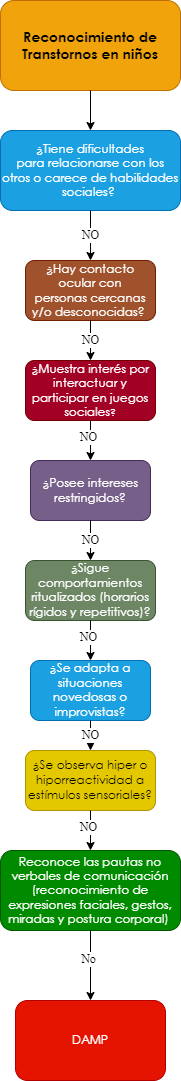

The diagram above was exported from draw.io. Its source (the exported page's mxGraphModel, read from the mxfile embedded in the PNG):
<mxGraphModel dx="-1613" dy="463" grid="1" gridSize="10" guides="1" tooltips="1" connect="1" arrows="1" fold="1" page="1" pageScale="1" pageWidth="827" pageHeight="1169" math="0" shadow="0">
  <root>
    <mxCell id="0" />
    <mxCell id="1" parent="0" />
    <mxCell id="aD3l8rFZ2b-N-G4bENQS-1" value="&lt;span style=&quot;font-family: &amp;quot;Century Gothic&amp;quot;, sans-serif;&quot;&gt;&lt;font style=&quot;font-size: 14px;&quot;&gt;&lt;b style=&quot;&quot;&gt;Reconocimiento de Transtornos en niños&lt;/b&gt;&lt;/font&gt;&lt;/span&gt;" style="rounded=1;whiteSpace=wrap;html=1;fillColor=#f0a30a;strokeColor=#BD7000;fontColor=#000000;gradientColor=none;glass=0;sketch=0;shadow=0;" vertex="1" parent="1">
      <mxGeometry x="2850" y="40" width="180" height="90" as="geometry" />
    </mxCell>
    <mxCell id="aD3l8rFZ2b-N-G4bENQS-2" value="" style="endArrow=classic;html=1;exitX=0.5;exitY=1;exitDx=0;exitDy=0;entryX=0.5;entryY=0;entryDx=0;entryDy=0;" edge="1" parent="1" source="aD3l8rFZ2b-N-G4bENQS-1" target="aD3l8rFZ2b-N-G4bENQS-3">
      <mxGeometry width="50" height="50" relative="1" as="geometry">
        <mxPoint x="2880" y="270" as="sourcePoint" />
        <mxPoint x="2860" y="220" as="targetPoint" />
      </mxGeometry>
    </mxCell>
    <mxCell id="aD3l8rFZ2b-N-G4bENQS-3" value="&lt;div style=&quot;&quot;&gt;&lt;div style=&quot;&quot;&gt;&lt;p style=&quot;&quot; class=&quot;MsoNormal&quot;&gt;&lt;span style=&quot;line-height: 107%; font-family: &amp;quot;Century Gothic&amp;quot;, sans-serif;&quot;&gt;¿Tiene dificultades&lt;br/&gt;para relacionarse con los otros o carece de habilidades sociales?&amp;nbsp;&lt;/span&gt;&lt;/p&gt;&lt;/div&gt;&lt;/div&gt;" style="rounded=1;whiteSpace=wrap;html=1;shadow=0;glass=0;sketch=0;align=center;fillColor=#1ba1e2;fontColor=#ffffff;strokeColor=#006EAF;" vertex="1" parent="1">
      <mxGeometry x="2850" y="170" width="180" height="80" as="geometry" />
    </mxCell>
    <mxCell id="aD3l8rFZ2b-N-G4bENQS-4" value="&lt;p class=&quot;MsoNormal&quot;&gt;&lt;span style=&quot;line-height: 107%; font-family: &amp;quot;Century Gothic&amp;quot;, sans-serif;&quot;&gt;&lt;font style=&quot;font-size: 12px;&quot;&gt;¿Hay contacto ocular con&lt;br/&gt;personas cercanas y/o desconocidas?&lt;/font&gt;&lt;/span&gt;&lt;span style=&quot;font-size:12.0pt;line-height:107%;font-family:&lt;br/&gt;&amp;quot;Century Gothic&amp;quot;,sans-serif;mso-bidi-font-family:Arial&quot;&gt;&amp;nbsp;&lt;/span&gt;&lt;/p&gt;" style="rounded=1;whiteSpace=wrap;html=1;shadow=0;glass=0;sketch=0;fontFamily=Helvetica;fontSize=12;fontColor=#ffffff;fillColor=#a0522d;strokeColor=#6D1F00;" vertex="1" parent="1">
      <mxGeometry x="2875" y="300" width="130" height="60" as="geometry" />
    </mxCell>
    <mxCell id="aD3l8rFZ2b-N-G4bENQS-5" value="NO" style="endArrow=classic;html=1;fontFamily=Times New Roman;fontSize=12;fontColor=#000000;entryX=0.5;entryY=0;entryDx=0;entryDy=0;exitX=0.5;exitY=1;exitDx=0;exitDy=0;" edge="1" parent="1" source="aD3l8rFZ2b-N-G4bENQS-3" target="aD3l8rFZ2b-N-G4bENQS-4">
      <mxGeometry width="50" height="50" relative="1" as="geometry">
        <mxPoint x="2930" y="470" as="sourcePoint" />
        <mxPoint x="2940" y="590" as="targetPoint" />
      </mxGeometry>
    </mxCell>
    <mxCell id="aD3l8rFZ2b-N-G4bENQS-6" value="&lt;span style=&quot;line-height: 107%; font-family: &amp;quot;Century Gothic&amp;quot;, sans-serif;&quot;&gt;&lt;font style=&quot;font-size: 12px;&quot;&gt;¿&lt;/font&gt;&lt;/span&gt;&lt;span style=&quot;line-height: 107%; font-family: &amp;quot;Century Gothic&amp;quot;, sans-serif;&quot;&gt;Muestra interés por&lt;br/&gt;interactuar y participar en juegos sociales&lt;font size=&quot;1&quot;&gt;?&lt;/font&gt;&lt;/span&gt;" style="rounded=1;whiteSpace=wrap;html=1;shadow=0;glass=0;sketch=0;fontFamily=Times New Roman;fontSize=12;fontColor=#ffffff;fillColor=#a20025;strokeColor=#6F0000;" vertex="1" parent="1">
      <mxGeometry x="2875" y="400" width="130" height="60" as="geometry" />
    </mxCell>
    <mxCell id="aD3l8rFZ2b-N-G4bENQS-7" value="NO" style="endArrow=classic;html=1;fontFamily=Times New Roman;fontSize=12;fontColor=#000000;entryX=0.5;entryY=0;entryDx=0;entryDy=0;exitX=0.5;exitY=1;exitDx=0;exitDy=0;" edge="1" parent="1" source="aD3l8rFZ2b-N-G4bENQS-4" target="aD3l8rFZ2b-N-G4bENQS-6">
      <mxGeometry width="50" height="50" relative="1" as="geometry">
        <mxPoint x="2975" y="670" as="sourcePoint" />
        <mxPoint x="2890" y="940" as="targetPoint" />
      </mxGeometry>
    </mxCell>
    <mxCell id="aD3l8rFZ2b-N-G4bENQS-8" value="&lt;p class=&quot;MsoNormal&quot;&gt;&lt;span style=&quot;line-height: 107%; font-family: &amp;quot;Century Gothic&amp;quot;, sans-serif;&quot;&gt;&lt;font style=&quot;font-size: 12px;&quot;&gt;¿Posee intereses&lt;br&gt;restringidos?&lt;/font&gt;&lt;span style=&quot;font-size: 12pt;&quot;&gt;&lt;/span&gt;&lt;/span&gt;&lt;/p&gt;" style="rounded=1;whiteSpace=wrap;html=1;shadow=0;glass=0;sketch=0;fontFamily=Times New Roman;fontSize=12;fontColor=#ffffff;fillColor=#76608a;strokeColor=#432D57;" vertex="1" parent="1">
      <mxGeometry x="2880" y="500" width="120" height="60" as="geometry" />
    </mxCell>
    <mxCell id="aD3l8rFZ2b-N-G4bENQS-9" value="" style="endArrow=classic;html=1;fontFamily=Times New Roman;fontSize=12;fontColor=#000000;exitX=0.5;exitY=1;exitDx=0;exitDy=0;entryX=0.5;entryY=0;entryDx=0;entryDy=0;" edge="1" parent="1" source="aD3l8rFZ2b-N-G4bENQS-6" target="aD3l8rFZ2b-N-G4bENQS-8">
      <mxGeometry width="50" height="50" relative="1" as="geometry">
        <mxPoint x="2940" y="870" as="sourcePoint" />
        <mxPoint x="2990" y="820" as="targetPoint" />
      </mxGeometry>
    </mxCell>
    <mxCell id="aD3l8rFZ2b-N-G4bENQS-10" value="NO" style="edgeLabel;html=1;align=center;verticalAlign=middle;resizable=0;points=[];fontSize=12;fontFamily=Times New Roman;fontColor=#000000;" vertex="1" connectable="0" parent="aD3l8rFZ2b-N-G4bENQS-9">
      <mxGeometry x="-0.2062" y="-3" relative="1" as="geometry">
        <mxPoint as="offset" />
      </mxGeometry>
    </mxCell>
    <mxCell id="aD3l8rFZ2b-N-G4bENQS-11" value="&lt;p class=&quot;MsoNormal&quot;&gt;&lt;span style=&quot;line-height: 107%; font-family: &amp;quot;Century Gothic&amp;quot;, sans-serif;&quot;&gt;&lt;font style=&quot;font-size: 12px;&quot;&gt;¿Sigue&lt;/font&gt;&lt;/span&gt;&lt;span&gt; &lt;/span&gt;&lt;span style=&quot;line-height: 107%; font-family: &amp;quot;Century Gothic&amp;quot;, sans-serif;&quot;&gt;&lt;font style=&quot;font-size: 12px;&quot;&gt;comportamientos&lt;br&gt;ritualizados (horarios rígidos y repetitivos)?&lt;/font&gt;&lt;span style=&quot;font-size: 12pt;&quot;&gt;&lt;/span&gt;&lt;/span&gt;&lt;/p&gt;" style="rounded=1;whiteSpace=wrap;html=1;shadow=0;glass=0;sketch=0;fontFamily=Times New Roman;fontSize=12;fontColor=#ffffff;fillColor=#6d8764;strokeColor=#3A5431;" vertex="1" parent="1">
      <mxGeometry x="2875" y="600" width="130" height="60" as="geometry" />
    </mxCell>
    <mxCell id="aD3l8rFZ2b-N-G4bENQS-12" value="NO" style="endArrow=classic;html=1;fontFamily=Times New Roman;fontSize=12;fontColor=#000000;entryX=0.5;entryY=0;entryDx=0;entryDy=0;exitX=0.5;exitY=1;exitDx=0;exitDy=0;" edge="1" parent="1" source="aD3l8rFZ2b-N-G4bENQS-8" target="aD3l8rFZ2b-N-G4bENQS-11">
      <mxGeometry width="50" height="50" relative="1" as="geometry">
        <mxPoint x="2975" y="940" as="sourcePoint" />
        <mxPoint x="2890" y="1210" as="targetPoint" />
      </mxGeometry>
    </mxCell>
    <mxCell id="aD3l8rFZ2b-N-G4bENQS-13" value="&lt;p class=&quot;MsoNormal&quot;&gt;&lt;span style=&quot;line-height: 107%; font-family: &amp;quot;Century Gothic&amp;quot;, sans-serif;&quot;&gt;&lt;font style=&quot;font-size: 12px;&quot;&gt;&lt;span style=&quot;background-color: initial;&quot;&gt;¿Se adapta a situaciones&lt;br&gt;novedosas o improvistas&lt;/span&gt;?&lt;/font&gt;&lt;span style=&quot;font-size: 12pt;&quot;&gt;&lt;/span&gt;&lt;/span&gt;&lt;/p&gt;" style="rounded=1;whiteSpace=wrap;html=1;shadow=0;glass=0;sketch=0;fontFamily=Times New Roman;fontSize=12;fontColor=#ffffff;fillColor=#1ba1e2;strokeColor=#006EAF;" vertex="1" parent="1">
      <mxGeometry x="2880" y="700" width="120" height="60" as="geometry" />
    </mxCell>
    <mxCell id="aD3l8rFZ2b-N-G4bENQS-14" value="" style="endArrow=classic;html=1;fontFamily=Times New Roman;fontSize=12;fontColor=#000000;exitX=0.5;exitY=1;exitDx=0;exitDy=0;entryX=0.5;entryY=0;entryDx=0;entryDy=0;" edge="1" parent="1" source="aD3l8rFZ2b-N-G4bENQS-11" target="aD3l8rFZ2b-N-G4bENQS-13">
      <mxGeometry width="50" height="50" relative="1" as="geometry">
        <mxPoint x="2880" y="1080" as="sourcePoint" />
        <mxPoint x="2985" y="1090" as="targetPoint" />
      </mxGeometry>
    </mxCell>
    <mxCell id="aD3l8rFZ2b-N-G4bENQS-15" value="NO" style="edgeLabel;html=1;align=center;verticalAlign=middle;resizable=0;points=[];fontSize=12;fontFamily=Times New Roman;fontColor=#000000;" vertex="1" connectable="0" parent="aD3l8rFZ2b-N-G4bENQS-14">
      <mxGeometry x="-0.2062" y="-3" relative="1" as="geometry">
        <mxPoint as="offset" />
      </mxGeometry>
    </mxCell>
    <mxCell id="aD3l8rFZ2b-N-G4bENQS-16" value="&lt;p class=&quot;MsoNormal&quot;&gt;&lt;span style=&quot;line-height: 107%; font-family: &amp;quot;Century Gothic&amp;quot;, sans-serif;&quot;&gt;&lt;font style=&quot;font-size: 12px;&quot;&gt;&lt;span style=&quot;background-color: initial;&quot;&gt;¿Se observa hiper o&lt;br/&gt;hiporreactividad a estímulos sensoriales?&lt;/span&gt;&lt;/font&gt;&lt;span style=&quot;font-size: 12pt;&quot;&gt;&lt;/span&gt;&lt;/span&gt;&lt;/p&gt;" style="rounded=1;whiteSpace=wrap;html=1;shadow=0;glass=0;sketch=0;fontFamily=Times New Roman;fontSize=12;fontColor=#000000;fillColor=#e3c800;strokeColor=#B09500;" vertex="1" parent="1">
      <mxGeometry x="2875" y="790" width="130" height="60" as="geometry" />
    </mxCell>
    <mxCell id="aD3l8rFZ2b-N-G4bENQS-17" value="NO" style="endArrow=classic;html=1;fontFamily=Times New Roman;fontSize=12;fontColor=#000000;entryX=0.5;entryY=0;entryDx=0;entryDy=0;exitX=0.5;exitY=1;exitDx=0;exitDy=0;" edge="1" parent="1" source="aD3l8rFZ2b-N-G4bENQS-13" target="aD3l8rFZ2b-N-G4bENQS-16">
      <mxGeometry width="50" height="50" relative="1" as="geometry">
        <mxPoint x="2975" y="1210" as="sourcePoint" />
        <mxPoint x="2890" y="1480" as="targetPoint" />
      </mxGeometry>
    </mxCell>
    <mxCell id="aD3l8rFZ2b-N-G4bENQS-18" value="" style="endArrow=classic;html=1;fontFamily=Times New Roman;fontSize=12;fontColor=#000000;exitX=0.5;exitY=1;exitDx=0;exitDy=0;entryX=0.5;entryY=0;entryDx=0;entryDy=0;" edge="1" parent="1" source="aD3l8rFZ2b-N-G4bENQS-16" target="aD3l8rFZ2b-N-G4bENQS-20">
      <mxGeometry width="50" height="50" relative="1" as="geometry">
        <mxPoint x="2880" y="1350" as="sourcePoint" />
        <mxPoint x="2975" y="1420" as="targetPoint" />
      </mxGeometry>
    </mxCell>
    <mxCell id="aD3l8rFZ2b-N-G4bENQS-19" value="NO" style="edgeLabel;html=1;align=center;verticalAlign=middle;resizable=0;points=[];fontSize=12;fontFamily=Times New Roman;fontColor=#000000;" vertex="1" connectable="0" parent="aD3l8rFZ2b-N-G4bENQS-18">
      <mxGeometry x="-0.2062" y="-3" relative="1" as="geometry">
        <mxPoint as="offset" />
      </mxGeometry>
    </mxCell>
    <mxCell id="aD3l8rFZ2b-N-G4bENQS-20" value="&lt;p class=&quot;MsoNormal&quot;&gt;&lt;span style=&quot;line-height: 107%; font-family: &amp;quot;Century Gothic&amp;quot;, sans-serif;&quot;&gt;Reconoce las pautas no&lt;br/&gt;verbales de comunicación (reconocimiento de expresiones faciales, gestos,&lt;br/&gt;miradas y postura corporal)&amp;nbsp;&lt;/span&gt;&lt;/p&gt;" style="rounded=1;whiteSpace=wrap;html=1;shadow=0;glass=0;sketch=0;fontFamily=Times New Roman;fontSize=12;fontColor=#ffffff;fillColor=#008a00;strokeColor=#005700;" vertex="1" parent="1">
      <mxGeometry x="2850" y="890" width="180" height="80" as="geometry" />
    </mxCell>
    <mxCell id="aD3l8rFZ2b-N-G4bENQS-21" value="" style="endArrow=classic;html=1;fontFamily=Times New Roman;fontSize=12;fontColor=#000000;exitX=0.5;exitY=1;exitDx=0;exitDy=0;entryX=0.5;entryY=0;entryDx=0;entryDy=0;" edge="1" parent="1" source="aD3l8rFZ2b-N-G4bENQS-20" target="aD3l8rFZ2b-N-G4bENQS-23">
      <mxGeometry width="50" height="50" relative="1" as="geometry">
        <mxPoint x="2950" y="1160" as="sourcePoint" />
        <mxPoint x="2940" y="1300" as="targetPoint" />
      </mxGeometry>
    </mxCell>
    <mxCell id="aD3l8rFZ2b-N-G4bENQS-22" value="No" style="edgeLabel;html=1;align=center;verticalAlign=middle;resizable=0;points=[];fontSize=12;fontFamily=Times New Roman;fontColor=#000000;" vertex="1" connectable="0" parent="aD3l8rFZ2b-N-G4bENQS-21">
      <mxGeometry x="-0.2062" y="-3" relative="1" as="geometry">
        <mxPoint as="offset" />
      </mxGeometry>
    </mxCell>
    <mxCell id="aD3l8rFZ2b-N-G4bENQS-23" value="&lt;p class=&quot;MsoNormal&quot;&gt;&lt;font face=&quot;Century Gothic, sans-serif&quot;&gt;DAMP&lt;/font&gt;&lt;/p&gt;" style="rounded=1;whiteSpace=wrap;html=1;shadow=0;glass=0;sketch=0;fontFamily=Times New Roman;fontSize=12;fontColor=#ffffff;fillColor=#e51400;strokeColor=#B20000;" vertex="1" parent="1">
      <mxGeometry x="2865" y="1040" width="150" height="80" as="geometry" />
    </mxCell>
  </root>
</mxGraphModel>